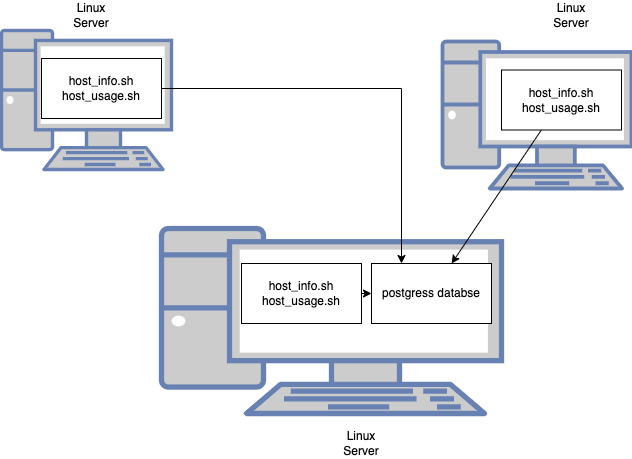

The diagram above was exported from draw.io. Its source (the exported page's mxGraphModel, read from the mxfile embedded in the PNG):
<mxGraphModel dx="866" dy="482" grid="1" gridSize="10" guides="1" tooltips="1" connect="1" arrows="1" fold="1" page="1" pageScale="1" pageWidth="1100" pageHeight="850" background="none" math="0" shadow="0">
  <root>
    <mxCell id="0" />
    <mxCell id="1" parent="0" />
    <mxCell id="rsCDBYCRUlWUqJDo4zjI-1" value="" style="fontColor=#0066CC;verticalAlign=top;verticalLabelPosition=bottom;labelPosition=center;align=center;html=1;outlineConnect=0;fillColor=#CCCCCC;strokeColor=#6881B3;gradientColor=none;gradientDirection=north;strokeWidth=2;shape=mxgraph.networks.pc;" vertex="1" parent="1">
      <mxGeometry x="120" y="192" width="170" height="139" as="geometry" />
    </mxCell>
    <mxCell id="rsCDBYCRUlWUqJDo4zjI-2" value="" style="fontColor=#0066CC;verticalAlign=top;verticalLabelPosition=bottom;labelPosition=center;align=center;html=1;outlineConnect=0;fillColor=#CCCCCC;strokeColor=#6881B3;gradientColor=none;gradientDirection=north;strokeWidth=2;shape=mxgraph.networks.pc;" vertex="1" parent="1">
      <mxGeometry x="561" y="203" width="189" height="147" as="geometry" />
    </mxCell>
    <mxCell id="rsCDBYCRUlWUqJDo4zjI-3" value="" style="fontColor=#0066CC;verticalAlign=top;verticalLabelPosition=bottom;labelPosition=center;align=center;html=1;outlineConnect=0;fillColor=#CCCCCC;strokeColor=#6881B3;gradientColor=none;gradientDirection=north;strokeWidth=2;shape=mxgraph.networks.pc;" vertex="1" parent="1">
      <mxGeometry x="280" y="390" width="340" height="185" as="geometry" />
    </mxCell>
    <mxCell id="rsCDBYCRUlWUqJDo4zjI-10" style="edgeStyle=orthogonalEdgeStyle;rounded=0;orthogonalLoop=1;jettySize=auto;html=1;exitX=1;exitY=0.5;exitDx=0;exitDy=0;entryX=0;entryY=0.5;entryDx=0;entryDy=0;" edge="1" parent="1" source="rsCDBYCRUlWUqJDo4zjI-4" target="rsCDBYCRUlWUqJDo4zjI-7">
      <mxGeometry relative="1" as="geometry" />
    </mxCell>
    <mxCell id="rsCDBYCRUlWUqJDo4zjI-4" value="host_info.sh&lt;br&gt;host_usage.sh" style="rounded=0;whiteSpace=wrap;html=1;" vertex="1" parent="1">
      <mxGeometry x="360" y="425" width="120" height="60" as="geometry" />
    </mxCell>
    <mxCell id="rsCDBYCRUlWUqJDo4zjI-9" style="edgeStyle=orthogonalEdgeStyle;rounded=0;orthogonalLoop=1;jettySize=auto;html=1;exitX=1;exitY=0.5;exitDx=0;exitDy=0;entryX=0.25;entryY=0;entryDx=0;entryDy=0;" edge="1" parent="1" source="rsCDBYCRUlWUqJDo4zjI-5" target="rsCDBYCRUlWUqJDo4zjI-7">
      <mxGeometry relative="1" as="geometry" />
    </mxCell>
    <mxCell id="rsCDBYCRUlWUqJDo4zjI-5" value="host_info.sh&lt;br&gt;host_usage.sh" style="rounded=0;whiteSpace=wrap;html=1;" vertex="1" parent="1">
      <mxGeometry x="160" y="220" width="120" height="60" as="geometry" />
    </mxCell>
    <mxCell id="rsCDBYCRUlWUqJDo4zjI-6" value="host_info.sh&lt;br&gt;host_usage.sh" style="rounded=0;whiteSpace=wrap;html=1;" vertex="1" parent="1">
      <mxGeometry x="620" y="231.5" width="120" height="60" as="geometry" />
    </mxCell>
    <mxCell id="rsCDBYCRUlWUqJDo4zjI-7" value="postgress databse" style="rounded=0;whiteSpace=wrap;html=1;" vertex="1" parent="1">
      <mxGeometry x="490" y="425" width="120" height="60" as="geometry" />
    </mxCell>
    <mxCell id="rsCDBYCRUlWUqJDo4zjI-8" value="" style="endArrow=classic;html=1;rounded=0;" edge="1" parent="1" source="rsCDBYCRUlWUqJDo4zjI-6" target="rsCDBYCRUlWUqJDo4zjI-7">
      <mxGeometry width="50" height="50" relative="1" as="geometry">
        <mxPoint x="550" y="400" as="sourcePoint" />
        <mxPoint x="600" y="350" as="targetPoint" />
      </mxGeometry>
    </mxCell>
    <mxCell id="rsCDBYCRUlWUqJDo4zjI-11" value="Linux Server" style="text;html=1;strokeColor=none;fillColor=none;align=center;verticalAlign=middle;whiteSpace=wrap;rounded=0;" vertex="1" parent="1">
      <mxGeometry x="180" y="162" width="60" height="30" as="geometry" />
    </mxCell>
    <mxCell id="rsCDBYCRUlWUqJDo4zjI-13" value="Linux Server" style="text;html=1;strokeColor=none;fillColor=none;align=center;verticalAlign=middle;whiteSpace=wrap;rounded=0;" vertex="1" parent="1">
      <mxGeometry x="660" y="162" width="60" height="30" as="geometry" />
    </mxCell>
    <mxCell id="rsCDBYCRUlWUqJDo4zjI-14" value="Linux Server" style="text;html=1;strokeColor=none;fillColor=none;align=center;verticalAlign=middle;whiteSpace=wrap;rounded=0;" vertex="1" parent="1">
      <mxGeometry x="450" y="590" width="60" height="30" as="geometry" />
    </mxCell>
  </root>
</mxGraphModel>